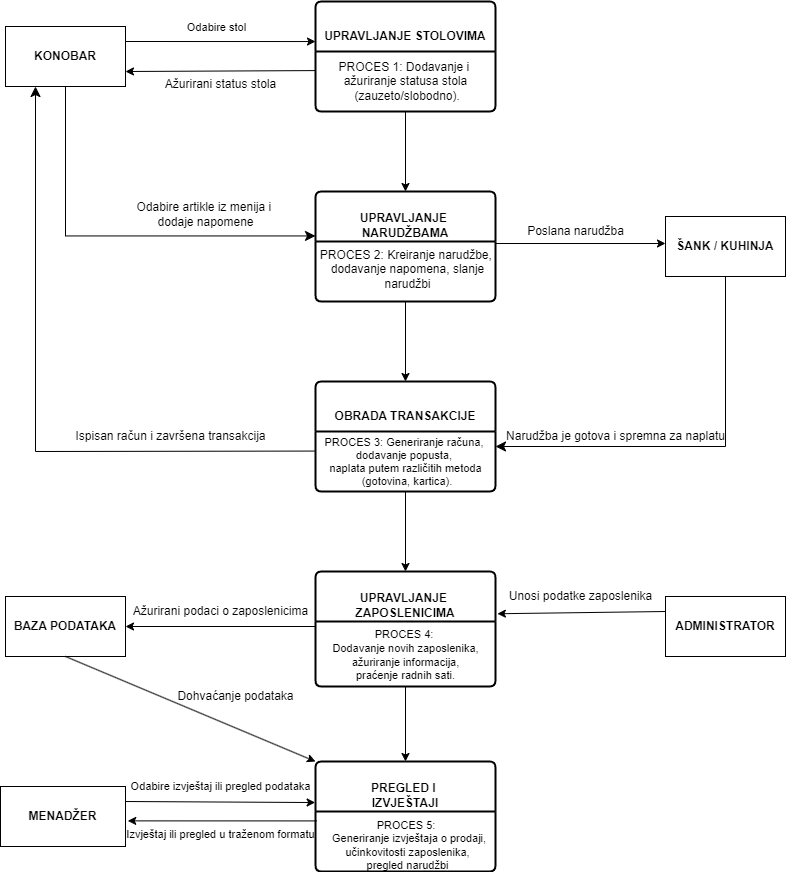

The diagram above was exported from draw.io. Its source (the exported page's mxGraphModel, read from the mxfile embedded in the PNG):
<mxGraphModel dx="1313" dy="653" grid="1" gridSize="10" guides="1" tooltips="1" connect="1" arrows="1" fold="1" page="1" pageScale="1" pageWidth="827" pageHeight="1169" math="0" shadow="0">
  <root>
    <mxCell id="0" />
    <mxCell id="1" parent="0" />
    <mxCell id="HK2u9pn1FgQDqxlHmX3k-11" value="" style="edgeStyle=orthogonalEdgeStyle;rounded=0;orthogonalLoop=1;jettySize=auto;html=1;" edge="1" parent="1" source="HK2u9pn1FgQDqxlHmX3k-1" target="HK2u9pn1FgQDqxlHmX3k-9">
      <mxGeometry relative="1" as="geometry" />
    </mxCell>
    <mxCell id="HK2u9pn1FgQDqxlHmX3k-1" value="&lt;div&gt;&lt;br&gt;&lt;/div&gt;&lt;div&gt;&lt;b style=&quot;font-size: 12px; text-wrap: nowrap;&quot;&gt;UPRAVLJANJE STOLOVIMA&lt;/b&gt;&lt;br&gt;&lt;/div&gt;" style="swimlane;childLayout=stackLayout;horizontal=1;startSize=50;horizontalStack=0;rounded=1;fontSize=14;fontStyle=0;strokeWidth=2;resizeParent=0;resizeLast=1;shadow=0;dashed=0;align=center;arcSize=4;whiteSpace=wrap;html=1;" vertex="1" parent="1">
      <mxGeometry x="330" y="210" width="180" height="110" as="geometry" />
    </mxCell>
    <mxCell id="HK2u9pn1FgQDqxlHmX3k-35" value="PROCES 1:&amp;nbsp;Dodavanje i&amp;nbsp;&lt;div&gt;ažuriranje statusa stola&lt;/div&gt;&lt;div&gt;&amp;nbsp;(zauzeto/slobodno).&lt;/div&gt;" style="text;html=1;align=center;verticalAlign=middle;resizable=0;points=[];autosize=1;strokeColor=none;fillColor=none;" vertex="1" parent="HK2u9pn1FgQDqxlHmX3k-1">
      <mxGeometry y="50" width="180" height="60" as="geometry" />
    </mxCell>
    <mxCell id="HK2u9pn1FgQDqxlHmX3k-16" value="" style="edgeStyle=orthogonalEdgeStyle;rounded=0;orthogonalLoop=1;jettySize=auto;html=1;" edge="1" parent="1" source="HK2u9pn1FgQDqxlHmX3k-9" target="HK2u9pn1FgQDqxlHmX3k-13">
      <mxGeometry relative="1" as="geometry" />
    </mxCell>
    <mxCell id="HK2u9pn1FgQDqxlHmX3k-9" value="&lt;div&gt;&lt;br&gt;&lt;/div&gt;&lt;div&gt;&lt;b style=&quot;font-size: 12px; text-wrap: nowrap;&quot;&gt;UPRAVLJANJE&amp;nbsp;&lt;/b&gt;&lt;div style=&quot;font-size: 12px; text-wrap: nowrap;&quot;&gt;&lt;b&gt;NARUDŽBAMA&lt;/b&gt;&lt;/div&gt;&lt;/div&gt;" style="swimlane;childLayout=stackLayout;horizontal=1;startSize=50;horizontalStack=0;rounded=1;fontSize=14;fontStyle=0;strokeWidth=2;resizeParent=0;resizeLast=1;shadow=0;dashed=0;align=center;arcSize=4;whiteSpace=wrap;html=1;" vertex="1" parent="1">
      <mxGeometry x="330" y="400" width="180" height="110" as="geometry" />
    </mxCell>
    <mxCell id="HK2u9pn1FgQDqxlHmX3k-10" value="&lt;div&gt;&lt;span style=&quot;background-color: initial;&quot;&gt;PROCES 2: Kreiranje narudžbe,&amp;nbsp;&lt;/span&gt;&lt;br&gt;&lt;/div&gt;&lt;div&gt;dodavanje napomena,&amp;nbsp;&lt;span style=&quot;background-color: initial;&quot;&gt;slanje&lt;/span&gt;&lt;/div&gt;&lt;div&gt;&lt;span style=&quot;background-color: initial;&quot;&gt;&amp;nbsp;narudžbi&amp;nbsp;&lt;/span&gt;&lt;/div&gt;" style="align=center;strokeColor=none;fillColor=none;spacingLeft=4;fontSize=12;verticalAlign=top;resizable=0;rotatable=0;part=1;html=1;" vertex="1" parent="HK2u9pn1FgQDqxlHmX3k-9">
      <mxGeometry y="50" width="180" height="60" as="geometry" />
    </mxCell>
    <mxCell id="HK2u9pn1FgQDqxlHmX3k-20" value="" style="edgeStyle=orthogonalEdgeStyle;rounded=0;orthogonalLoop=1;jettySize=auto;html=1;" edge="1" parent="1" source="HK2u9pn1FgQDqxlHmX3k-13" target="HK2u9pn1FgQDqxlHmX3k-17">
      <mxGeometry relative="1" as="geometry" />
    </mxCell>
    <mxCell id="HK2u9pn1FgQDqxlHmX3k-13" value="&lt;div&gt;&lt;br&gt;&lt;/div&gt;&lt;div&gt;&lt;b style=&quot;font-size: 12px; text-wrap: nowrap;&quot;&gt;OBRADA TRANSAKCIJE&lt;/b&gt;&lt;br&gt;&lt;/div&gt;" style="swimlane;childLayout=stackLayout;horizontal=1;startSize=50;horizontalStack=0;rounded=1;fontSize=14;fontStyle=0;strokeWidth=2;resizeParent=0;resizeLast=1;shadow=0;dashed=0;align=center;arcSize=4;whiteSpace=wrap;html=1;" vertex="1" parent="1">
      <mxGeometry x="330" y="590" width="180" height="110" as="geometry" />
    </mxCell>
    <mxCell id="HK2u9pn1FgQDqxlHmX3k-49" value="&lt;font style=&quot;font-size: 11px;&quot;&gt;PROCES 3:&amp;nbsp;Generiranje računa,&amp;nbsp;&lt;/font&gt;&lt;div style=&quot;font-size: 11px;&quot;&gt;&lt;font style=&quot;font-size: 11px;&quot;&gt;dodavanje popusta,&amp;nbsp;&lt;/font&gt;&lt;/div&gt;&lt;div style=&quot;font-size: 11px;&quot;&gt;&lt;font style=&quot;font-size: 11px;&quot;&gt;naplata putem različitih metoda&lt;/font&gt;&lt;/div&gt;&lt;div style=&quot;font-size: 11px;&quot;&gt;&lt;font style=&quot;font-size: 11px;&quot;&gt;&amp;nbsp;(gotovina, kartica).&lt;/font&gt;&lt;/div&gt;" style="text;html=1;align=center;verticalAlign=middle;resizable=0;points=[];autosize=1;strokeColor=none;fillColor=none;" vertex="1" parent="HK2u9pn1FgQDqxlHmX3k-13">
      <mxGeometry y="50" width="180" height="60" as="geometry" />
    </mxCell>
    <mxCell id="HK2u9pn1FgQDqxlHmX3k-23" value="" style="edgeStyle=orthogonalEdgeStyle;rounded=0;orthogonalLoop=1;jettySize=auto;html=1;" edge="1" parent="1" source="HK2u9pn1FgQDqxlHmX3k-17" target="HK2u9pn1FgQDqxlHmX3k-21">
      <mxGeometry relative="1" as="geometry" />
    </mxCell>
    <mxCell id="HK2u9pn1FgQDqxlHmX3k-17" value="&lt;div&gt;&lt;br&gt;&lt;/div&gt;&lt;div&gt;&lt;b style=&quot;font-size: 12px; text-wrap: nowrap;&quot;&gt;UPRAVLJANJE&amp;nbsp;&lt;/b&gt;&lt;div style=&quot;font-size: 12px; text-wrap: nowrap;&quot;&gt;&lt;b&gt;ZAPOSLENICIMA&lt;/b&gt;&lt;/div&gt;&lt;/div&gt;" style="swimlane;childLayout=stackLayout;horizontal=1;startSize=50;horizontalStack=0;rounded=1;fontSize=14;fontStyle=0;strokeWidth=2;resizeParent=0;resizeLast=1;shadow=0;dashed=0;align=center;arcSize=4;whiteSpace=wrap;html=1;" vertex="1" parent="1">
      <mxGeometry x="330" y="780" width="180" height="115" as="geometry" />
    </mxCell>
    <mxCell id="HK2u9pn1FgQDqxlHmX3k-54" value="&lt;font style=&quot;font-size: 11px;&quot;&gt;PROCES 4:&amp;nbsp;&lt;/font&gt;&lt;div&gt;&lt;font style=&quot;font-size: 11px;&quot;&gt;Dodavanje novih zaposlenika,&lt;/font&gt;&lt;div style=&quot;font-size: 11px;&quot;&gt;&lt;font style=&quot;font-size: 11px;&quot;&gt;&amp;nbsp;ažuriranje informacija,&amp;nbsp;&lt;/font&gt;&lt;/div&gt;&lt;div style=&quot;font-size: 11px;&quot;&gt;&lt;font style=&quot;font-size: 11px;&quot;&gt;praćenje radnih sati.&lt;/font&gt;&lt;/div&gt;&lt;/div&gt;" style="text;html=1;align=center;verticalAlign=middle;resizable=0;points=[];autosize=1;strokeColor=none;fillColor=none;" vertex="1" parent="HK2u9pn1FgQDqxlHmX3k-17">
      <mxGeometry y="50" width="180" height="65" as="geometry" />
    </mxCell>
    <mxCell id="HK2u9pn1FgQDqxlHmX3k-21" value="&lt;div&gt;&lt;br&gt;&lt;/div&gt;&lt;div&gt;&lt;b style=&quot;font-size: 12px; text-wrap: nowrap;&quot;&gt;PREGLED I&amp;nbsp;&lt;/b&gt;&lt;div style=&quot;font-size: 12px; text-wrap: nowrap;&quot;&gt;&lt;b&gt;IZVJEŠTAJI&lt;/b&gt;&lt;/div&gt;&lt;/div&gt;" style="swimlane;childLayout=stackLayout;horizontal=1;startSize=50;horizontalStack=0;rounded=1;fontSize=14;fontStyle=0;strokeWidth=2;resizeParent=0;resizeLast=1;shadow=0;dashed=0;align=center;arcSize=4;whiteSpace=wrap;html=1;" vertex="1" parent="1">
      <mxGeometry x="330" y="970" width="180" height="110" as="geometry" />
    </mxCell>
    <mxCell id="HK2u9pn1FgQDqxlHmX3k-22" value="&lt;font style=&quot;font-size: 11px;&quot;&gt;PROCES 5:&amp;nbsp;&lt;/font&gt;&lt;div style=&quot;font-size: 11px;&quot;&gt;&lt;font style=&quot;font-size: 11px;&quot;&gt;&amp;nbsp;Generiranje izvještaja o prodaji,&lt;/font&gt;&lt;div style=&quot;&quot;&gt;&lt;font style=&quot;font-size: 11px;&quot;&gt;&amp;nbsp;učinkovitosti zaposlenika,&amp;nbsp;&lt;/font&gt;&lt;/div&gt;&lt;div style=&quot;&quot;&gt;&lt;font style=&quot;font-size: 11px;&quot;&gt;pregled narudžbi&lt;/font&gt;&lt;/div&gt;&lt;/div&gt;" style="align=center;strokeColor=none;fillColor=none;spacingLeft=4;fontSize=12;verticalAlign=top;resizable=0;rotatable=0;part=1;html=1;" vertex="1" parent="HK2u9pn1FgQDqxlHmX3k-21">
      <mxGeometry y="50" width="180" height="60" as="geometry" />
    </mxCell>
    <mxCell id="HK2u9pn1FgQDqxlHmX3k-26" value="&lt;b&gt;ŠANK / KUHINJA&lt;/b&gt;" style="rounded=0;whiteSpace=wrap;html=1;" vertex="1" parent="1">
      <mxGeometry x="680" y="425" width="120" height="60" as="geometry" />
    </mxCell>
    <mxCell id="HK2u9pn1FgQDqxlHmX3k-28" value="&lt;b&gt;ADMINISTRATOR&lt;/b&gt;" style="rounded=0;whiteSpace=wrap;html=1;" vertex="1" parent="1">
      <mxGeometry x="680" y="805" width="120" height="60" as="geometry" />
    </mxCell>
    <mxCell id="HK2u9pn1FgQDqxlHmX3k-30" value="&lt;b&gt;&amp;nbsp;KONOBAR&amp;nbsp;&lt;/b&gt;" style="rounded=0;whiteSpace=wrap;html=1;" vertex="1" parent="1">
      <mxGeometry x="20" y="235" width="120" height="60" as="geometry" />
    </mxCell>
    <mxCell id="HK2u9pn1FgQDqxlHmX3k-32" value="" style="endArrow=classic;html=1;rounded=0;exitX=1;exitY=0.25;exitDx=0;exitDy=0;entryX=0;entryY=0.364;entryDx=0;entryDy=0;entryPerimeter=0;" edge="1" parent="1" source="HK2u9pn1FgQDqxlHmX3k-30" target="HK2u9pn1FgQDqxlHmX3k-1">
      <mxGeometry width="50" height="50" relative="1" as="geometry">
        <mxPoint x="430" y="370" as="sourcePoint" />
        <mxPoint x="480" y="320" as="targetPoint" />
      </mxGeometry>
    </mxCell>
    <mxCell id="HK2u9pn1FgQDqxlHmX3k-33" value="Odabire stol" style="edgeLabel;html=1;align=center;verticalAlign=middle;resizable=0;points=[];" vertex="1" connectable="0" parent="HK2u9pn1FgQDqxlHmX3k-32">
      <mxGeometry x="-0.2624" y="2" relative="1" as="geometry">
        <mxPoint x="20" y="-13" as="offset" />
      </mxGeometry>
    </mxCell>
    <mxCell id="HK2u9pn1FgQDqxlHmX3k-36" value="" style="endArrow=classic;html=1;rounded=0;entryX=1;entryY=0.75;entryDx=0;entryDy=0;exitX=-0.002;exitY=0.318;exitDx=0;exitDy=0;exitPerimeter=0;" edge="1" parent="1" source="HK2u9pn1FgQDqxlHmX3k-35" target="HK2u9pn1FgQDqxlHmX3k-30">
      <mxGeometry width="50" height="50" relative="1" as="geometry">
        <mxPoint x="210" y="345" as="sourcePoint" />
        <mxPoint x="260" y="295" as="targetPoint" />
      </mxGeometry>
    </mxCell>
    <mxCell id="HK2u9pn1FgQDqxlHmX3k-37" value="Ažurirani status stola" style="text;html=1;align=center;verticalAlign=middle;resizable=0;points=[];autosize=1;strokeColor=none;fillColor=none;" vertex="1" parent="1">
      <mxGeometry x="170" y="278" width="130" height="30" as="geometry" />
    </mxCell>
    <mxCell id="HK2u9pn1FgQDqxlHmX3k-40" value="Odabire artikle iz menija i&amp;nbsp;&lt;div&gt;dodaje napomene&lt;/div&gt;" style="text;html=1;align=center;verticalAlign=middle;resizable=0;points=[];autosize=1;strokeColor=none;fillColor=none;" vertex="1" parent="1">
      <mxGeometry x="140" y="403" width="160" height="40" as="geometry" />
    </mxCell>
    <mxCell id="HK2u9pn1FgQDqxlHmX3k-42" value="" style="endArrow=classic;html=1;rounded=0;exitX=1;exitY=0.5;exitDx=0;exitDy=0;entryX=0;entryY=0.5;entryDx=0;entryDy=0;" edge="1" parent="1">
      <mxGeometry width="50" height="50" relative="1" as="geometry">
        <mxPoint x="510" y="451.9999999999999" as="sourcePoint" />
        <mxPoint x="680" y="451.9999999999999" as="targetPoint" />
      </mxGeometry>
    </mxCell>
    <mxCell id="HK2u9pn1FgQDqxlHmX3k-39" value="" style="edgeStyle=elbowEdgeStyle;elbow=horizontal;endArrow=classic;html=1;curved=0;rounded=0;endSize=8;startSize=8;entryX=-0.002;entryY=0.404;entryDx=0;entryDy=0;entryPerimeter=0;exitX=0.75;exitY=1;exitDx=0;exitDy=0;" edge="1" parent="1">
      <mxGeometry width="50" height="50" relative="1" as="geometry">
        <mxPoint x="110.36000000000001" y="295" as="sourcePoint" />
        <mxPoint x="329.9999999999999" y="444.44000000000005" as="targetPoint" />
        <Array as="points">
          <mxPoint x="80" y="410" />
          <mxPoint x="110.36000000000001" y="360" />
        </Array>
      </mxGeometry>
    </mxCell>
    <mxCell id="HK2u9pn1FgQDqxlHmX3k-44" value="Poslana narudžba" style="text;html=1;align=center;verticalAlign=middle;resizable=0;points=[];autosize=1;strokeColor=none;fillColor=none;" vertex="1" parent="1">
      <mxGeometry x="530" y="425" width="120" height="30" as="geometry" />
    </mxCell>
    <mxCell id="HK2u9pn1FgQDqxlHmX3k-47" value="" style="edgeStyle=elbowEdgeStyle;elbow=horizontal;endArrow=classic;html=1;curved=0;rounded=0;endSize=8;startSize=8;exitX=0.5;exitY=1;exitDx=0;exitDy=0;entryX=1;entryY=0.25;entryDx=0;entryDy=0;" edge="1" parent="1" source="HK2u9pn1FgQDqxlHmX3k-26">
      <mxGeometry width="50" height="50" relative="1" as="geometry">
        <mxPoint x="400" y="550" as="sourcePoint" />
        <mxPoint x="510" y="655" as="targetPoint" />
        <Array as="points">
          <mxPoint x="740" y="560" />
        </Array>
      </mxGeometry>
    </mxCell>
    <mxCell id="HK2u9pn1FgQDqxlHmX3k-48" value="Narudžba je gotova i spremna za naplatu" style="text;html=1;align=center;verticalAlign=middle;resizable=0;points=[];autosize=1;strokeColor=none;fillColor=none;" vertex="1" parent="1">
      <mxGeometry x="510" y="630" width="240" height="30" as="geometry" />
    </mxCell>
    <mxCell id="HK2u9pn1FgQDqxlHmX3k-50" value="" style="edgeStyle=elbowEdgeStyle;elbow=vertical;endArrow=classic;html=1;curved=0;rounded=0;endSize=8;startSize=8;exitX=-0.006;exitY=0.326;exitDx=0;exitDy=0;exitPerimeter=0;" edge="1" parent="1" source="HK2u9pn1FgQDqxlHmX3k-49">
      <mxGeometry width="50" height="50" relative="1" as="geometry">
        <mxPoint x="60.54000000000019" y="414.02" as="sourcePoint" />
        <mxPoint x="50" y="295" as="targetPoint" />
        <Array as="points">
          <mxPoint x="190" y="660" />
        </Array>
      </mxGeometry>
    </mxCell>
    <mxCell id="HK2u9pn1FgQDqxlHmX3k-51" value="Ispisan račun i završena transakcija" style="text;html=1;align=center;verticalAlign=middle;resizable=0;points=[];autosize=1;strokeColor=none;fillColor=none;" vertex="1" parent="1">
      <mxGeometry x="80" y="630" width="210" height="30" as="geometry" />
    </mxCell>
    <mxCell id="HK2u9pn1FgQDqxlHmX3k-53" value="Unosi podatke zaposlenika" style="text;html=1;align=center;verticalAlign=middle;resizable=0;points=[];autosize=1;strokeColor=none;fillColor=none;" vertex="1" parent="1">
      <mxGeometry x="510" y="790" width="170" height="30" as="geometry" />
    </mxCell>
    <mxCell id="HK2u9pn1FgQDqxlHmX3k-55" value="" style="endArrow=classic;html=1;rounded=0;exitX=0;exitY=0.25;exitDx=0;exitDy=0;entryX=0.011;entryY=1.075;entryDx=0;entryDy=0;entryPerimeter=0;" edge="1" parent="1" source="HK2u9pn1FgQDqxlHmX3k-28" target="HK2u9pn1FgQDqxlHmX3k-53">
      <mxGeometry width="50" height="50" relative="1" as="geometry">
        <mxPoint x="510" y="840" as="sourcePoint" />
        <mxPoint x="560" y="790" as="targetPoint" />
      </mxGeometry>
    </mxCell>
    <mxCell id="HK2u9pn1FgQDqxlHmX3k-57" value="&lt;b&gt;BAZA PODATAKA&lt;/b&gt;" style="rounded=0;whiteSpace=wrap;html=1;" vertex="1" parent="1">
      <mxGeometry x="20" y="805" width="120" height="60" as="geometry" />
    </mxCell>
    <mxCell id="HK2u9pn1FgQDqxlHmX3k-58" value="" style="endArrow=classic;html=1;rounded=0;exitX=0;exitY=0.5;exitDx=0;exitDy=0;entryX=1;entryY=0.5;entryDx=0;entryDy=0;" edge="1" parent="1" source="HK2u9pn1FgQDqxlHmX3k-17" target="HK2u9pn1FgQDqxlHmX3k-57">
      <mxGeometry width="50" height="50" relative="1" as="geometry">
        <mxPoint x="320" y="710" as="sourcePoint" />
        <mxPoint x="370" y="660" as="targetPoint" />
        <Array as="points">
          <mxPoint x="330" y="835" />
        </Array>
      </mxGeometry>
    </mxCell>
    <mxCell id="HK2u9pn1FgQDqxlHmX3k-59" value="Ažurirani podaci o zaposlenicima" style="text;html=1;align=center;verticalAlign=middle;resizable=0;points=[];autosize=1;strokeColor=none;fillColor=none;" vertex="1" parent="1">
      <mxGeometry x="135" y="805" width="200" height="30" as="geometry" />
    </mxCell>
    <mxCell id="HK2u9pn1FgQDqxlHmX3k-61" value="&lt;b&gt;MENADŽER&lt;/b&gt;" style="rounded=0;whiteSpace=wrap;html=1;" vertex="1" parent="1">
      <mxGeometry x="15" y="995" width="125" height="60" as="geometry" />
    </mxCell>
    <mxCell id="HK2u9pn1FgQDqxlHmX3k-62" value="" style="endArrow=classic;html=1;rounded=0;exitX=1;exitY=0.25;exitDx=0;exitDy=0;entryX=-0.002;entryY=0.373;entryDx=0;entryDy=0;entryPerimeter=0;" edge="1" parent="1" source="HK2u9pn1FgQDqxlHmX3k-61" target="HK2u9pn1FgQDqxlHmX3k-21">
      <mxGeometry width="50" height="50" relative="1" as="geometry">
        <mxPoint x="210" y="1040" as="sourcePoint" />
        <mxPoint x="260" y="990" as="targetPoint" />
      </mxGeometry>
    </mxCell>
    <mxCell id="HK2u9pn1FgQDqxlHmX3k-63" value="&lt;font style=&quot;font-size: 11px;&quot;&gt;Odabire izvještaj ili pregled podataka&lt;/font&gt;" style="text;html=1;align=center;verticalAlign=middle;resizable=0;points=[];autosize=1;strokeColor=none;fillColor=none;" vertex="1" parent="1">
      <mxGeometry x="135" y="980" width="200" height="30" as="geometry" />
    </mxCell>
    <mxCell id="HK2u9pn1FgQDqxlHmX3k-64" value="" style="endArrow=classic;html=1;rounded=0;exitX=0.008;exitY=0.157;exitDx=0;exitDy=0;entryX=1.018;entryY=0.573;entryDx=0;entryDy=0;exitPerimeter=0;entryPerimeter=0;" edge="1" parent="1" source="HK2u9pn1FgQDqxlHmX3k-22" target="HK2u9pn1FgQDqxlHmX3k-61">
      <mxGeometry width="50" height="50" relative="1" as="geometry">
        <mxPoint x="200" y="1020" as="sourcePoint" />
        <mxPoint x="250" y="970" as="targetPoint" />
      </mxGeometry>
    </mxCell>
    <mxCell id="HK2u9pn1FgQDqxlHmX3k-65" value="&lt;font style=&quot;font-size: 11px;&quot;&gt;Izvještaj ili pregled u traženom formatu&lt;/font&gt;" style="text;html=1;align=center;verticalAlign=middle;resizable=0;points=[];autosize=1;strokeColor=none;fillColor=none;" vertex="1" parent="1">
      <mxGeometry x="130" y="1028" width="210" height="30" as="geometry" />
    </mxCell>
    <mxCell id="HK2u9pn1FgQDqxlHmX3k-67" value="" style="endArrow=classic;html=1;rounded=0;exitX=0.5;exitY=1;exitDx=0;exitDy=0;entryX=0;entryY=0;entryDx=0;entryDy=0;" edge="1" parent="1" source="HK2u9pn1FgQDqxlHmX3k-57" target="HK2u9pn1FgQDqxlHmX3k-21">
      <mxGeometry width="50" height="50" relative="1" as="geometry">
        <mxPoint x="200" y="920" as="sourcePoint" />
        <mxPoint x="250" y="870" as="targetPoint" />
      </mxGeometry>
    </mxCell>
    <mxCell id="HK2u9pn1FgQDqxlHmX3k-68" value="Dohvaćanje podataka" style="text;html=1;align=center;verticalAlign=middle;resizable=0;points=[];autosize=1;strokeColor=none;fillColor=none;" vertex="1" parent="1">
      <mxGeometry x="180" y="890" width="140" height="30" as="geometry" />
    </mxCell>
  </root>
</mxGraphModel>